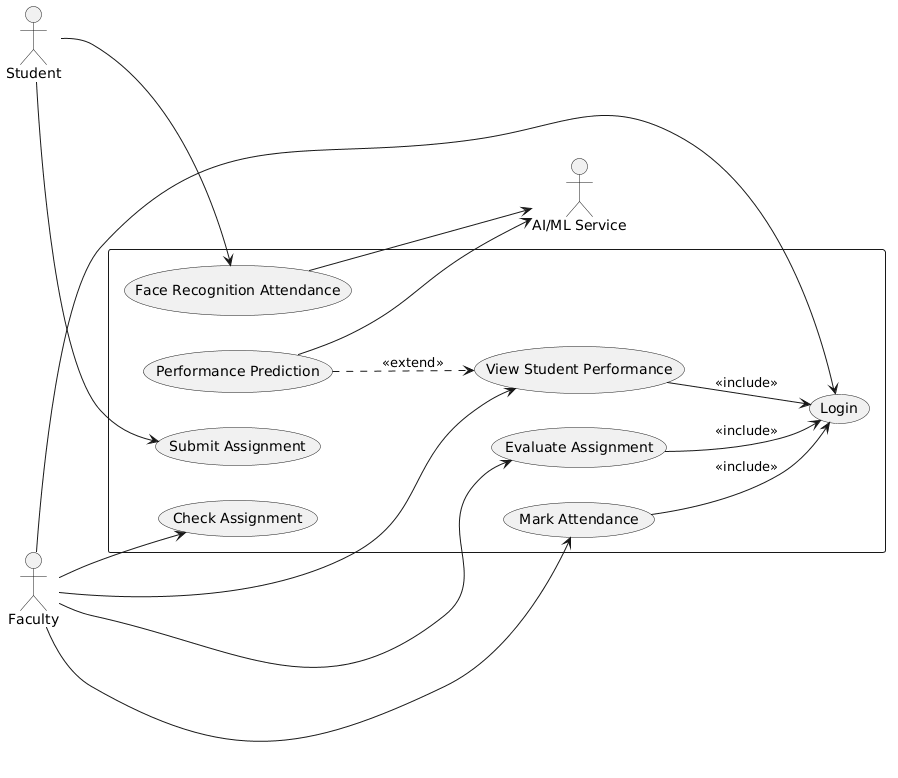

The diagram above was rendered by PlantUML. Its source (embedded in the PNG):
@startuml
left to right direction

actor Student
actor Faculty
actor "AI/ML Service" as AI

rectangle  {

    ' Student
    Student --> (Submit Assignment)
    Student --> (Face Recognition Attendance)

    ' Faculty
    Faculty --> (Check Assignment)
    Faculty --> (Evaluate Assignment)
    Faculty --> (View Student Performance)
    Faculty --> (Mark Attendance)
    Faculty --> (Login)

    ' Include relationships
    (Evaluate Assignment) --> (Login) : <<include>>
    (View Student Performance) --> (Login) : <<include>>
    (Mark Attendance) --> (Login) : <<include>>

    ' Extend relationships
    (Performance Prediction) ..> (View Student Performance) : <<extend>>

    ' AI interactions
    (Face Recognition Attendance) --> AI
    (Performance Prediction) --> AI
}
@enduml